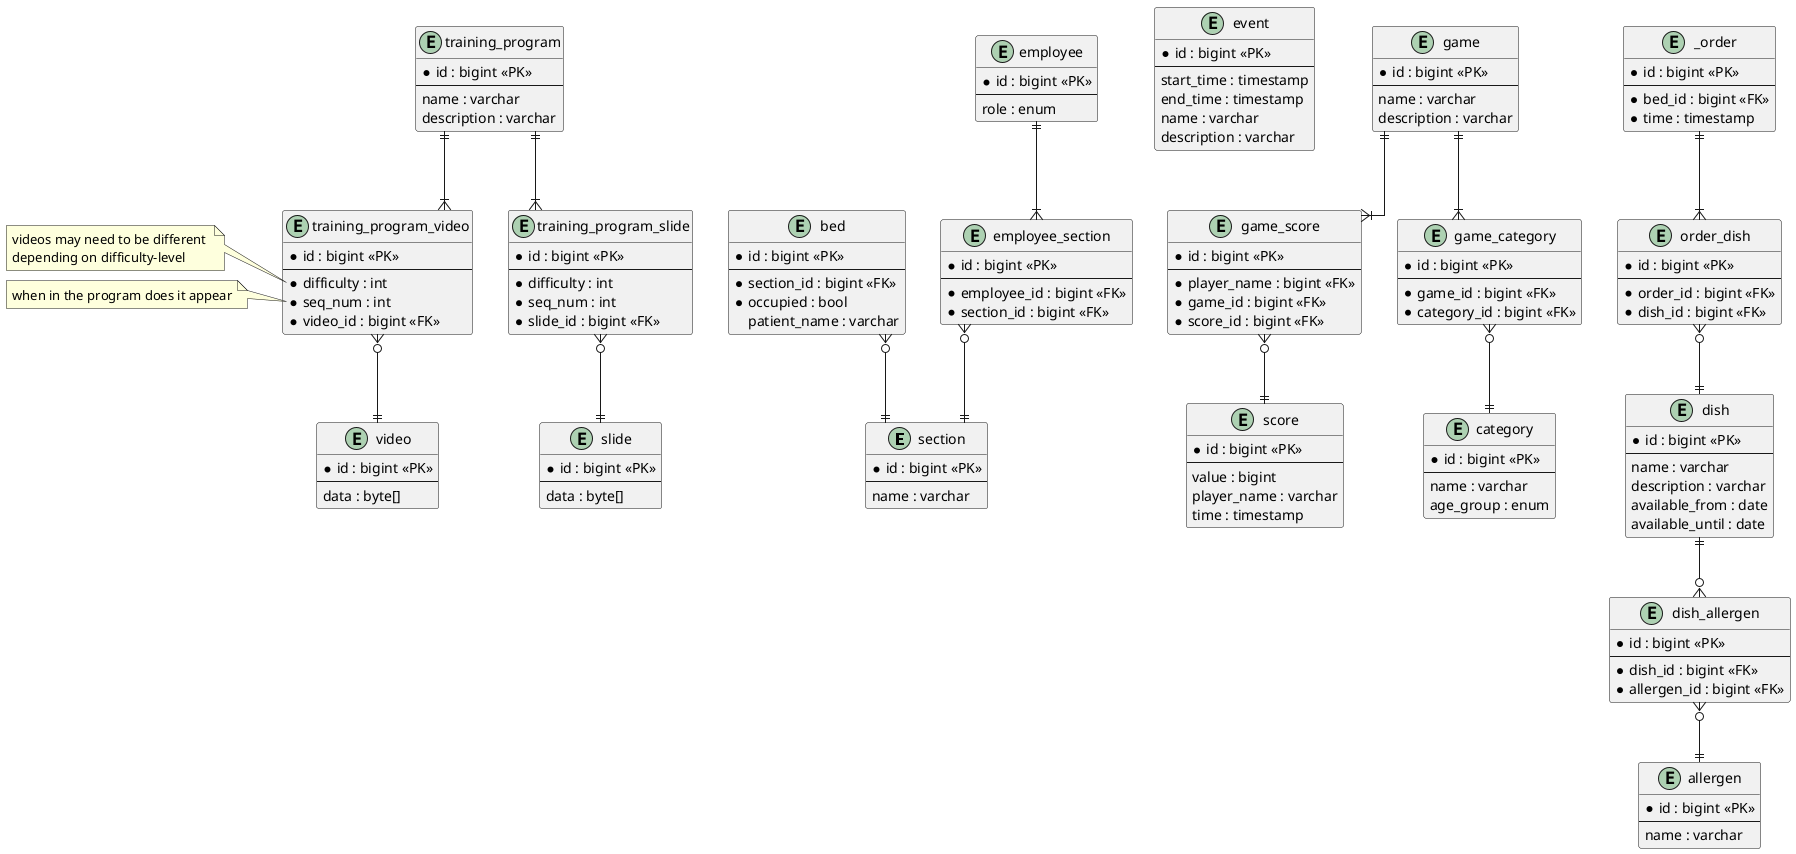

The diagram above was rendered by PlantUML. Its source (embedded in the PNG):
@startuml
/'!theme cerulean'/
skinparam linetype ortho

entity section {
    * id : bigint <<PK>>
    --
    name : varchar
}
entity bed {
    * id : bigint <<PK>>
    --
    * section_id : bigint <<FK>>
    * occupied : bool
    patient_name : varchar
}
entity employee {
    * id : bigint <<PK>>
    --
    role : enum
}

entity event {
    * id : bigint <<PK>>
    --
    start_time : timestamp
    end_time : timestamp
    name : varchar
    description : varchar
}

entity game {
    * id : bigint <<PK>>
    --
    name : varchar
    description : varchar
}

entity score {
    * id : bigint <<PK>>
    --
    value : bigint
    player_name : varchar
    time : timestamp
}

entity game_score {
    * id : bigint <<PK>>
    --
    * player_name : bigint <<FK>>
    * game_id : bigint <<FK>>
    * score_id : bigint <<FK>>
}

entity _order {
    * id : bigint <<PK>>
    --
    * bed_id : bigint <<FK>>
    * time : timestamp
}

entity order_dish {
    * id : bigint <<PK>>
    --
    * order_id : bigint <<FK>>
    * dish_id : bigint <<FK>>
}

entity dish {
    * id : bigint <<PK>>
    --
    name : varchar
    description : varchar
    available_from : date
    available_until : date
}

entity dish_allergen {
    * id : bigint <<PK>>
    --
    * dish_id : bigint <<FK>>
    * allergen_id : bigint <<FK>>
}

entity allergen {
    * id : bigint <<PK>>
    --
    name : varchar
}

entity game_category {
    * id : bigint <<PK>>
    --
    * game_id : bigint <<FK>>
    * category_id : bigint <<FK>>
}

entity category {
    * id : bigint <<PK>>
    --
    name : varchar
    age_group : enum
}

entity training_program {
    * id : bigint <<PK>>
    --
    name : varchar
    description : varchar
}

entity training_program_slide {
    * id : bigint <<PK>>
    --
    * difficulty : int
    * seq_num : int
    * slide_id : bigint <<FK>>
}

entity training_program_video {
    * id : bigint <<PK>>
    --
    * difficulty : int
    * seq_num : int
    * video_id : bigint <<FK>>
}

entity slide {
    * id : bigint <<PK>>
    --
    data : byte[]
}

entity video {
    * id : bigint <<PK>>
    --
    data : byte[]
}

entity employee_section {
    * id : bigint <<PK>>
    --
    * employee_id : bigint <<FK>>
    * section_id : bigint <<FK>>
}

/' 

    RELATIONS
    
'/

_order ||--|{ order_dish
order_dish }o--|| dish

dish ||--o{ dish_allergen
dish_allergen }o--|| allergen

employee ||--|{ employee_section
employee_section }o--|| section

game ||--|{ game_category
game_category }o--|| category
game ||--|{ game_score
game_score }o--|| score

bed }o--|| section

training_program ||--|{ training_program_video
training_program_video }o--|| video
training_program ||--|{ training_program_slide
training_program_slide }o--|| slide

/' 

    NOTES 
    
'/

note left of training_program_video::difficulty
videos may need to be different 
depending on difficulty-level
end note

note left of training_program_video::seq_num
when in the program does it appear
end note

@enduml